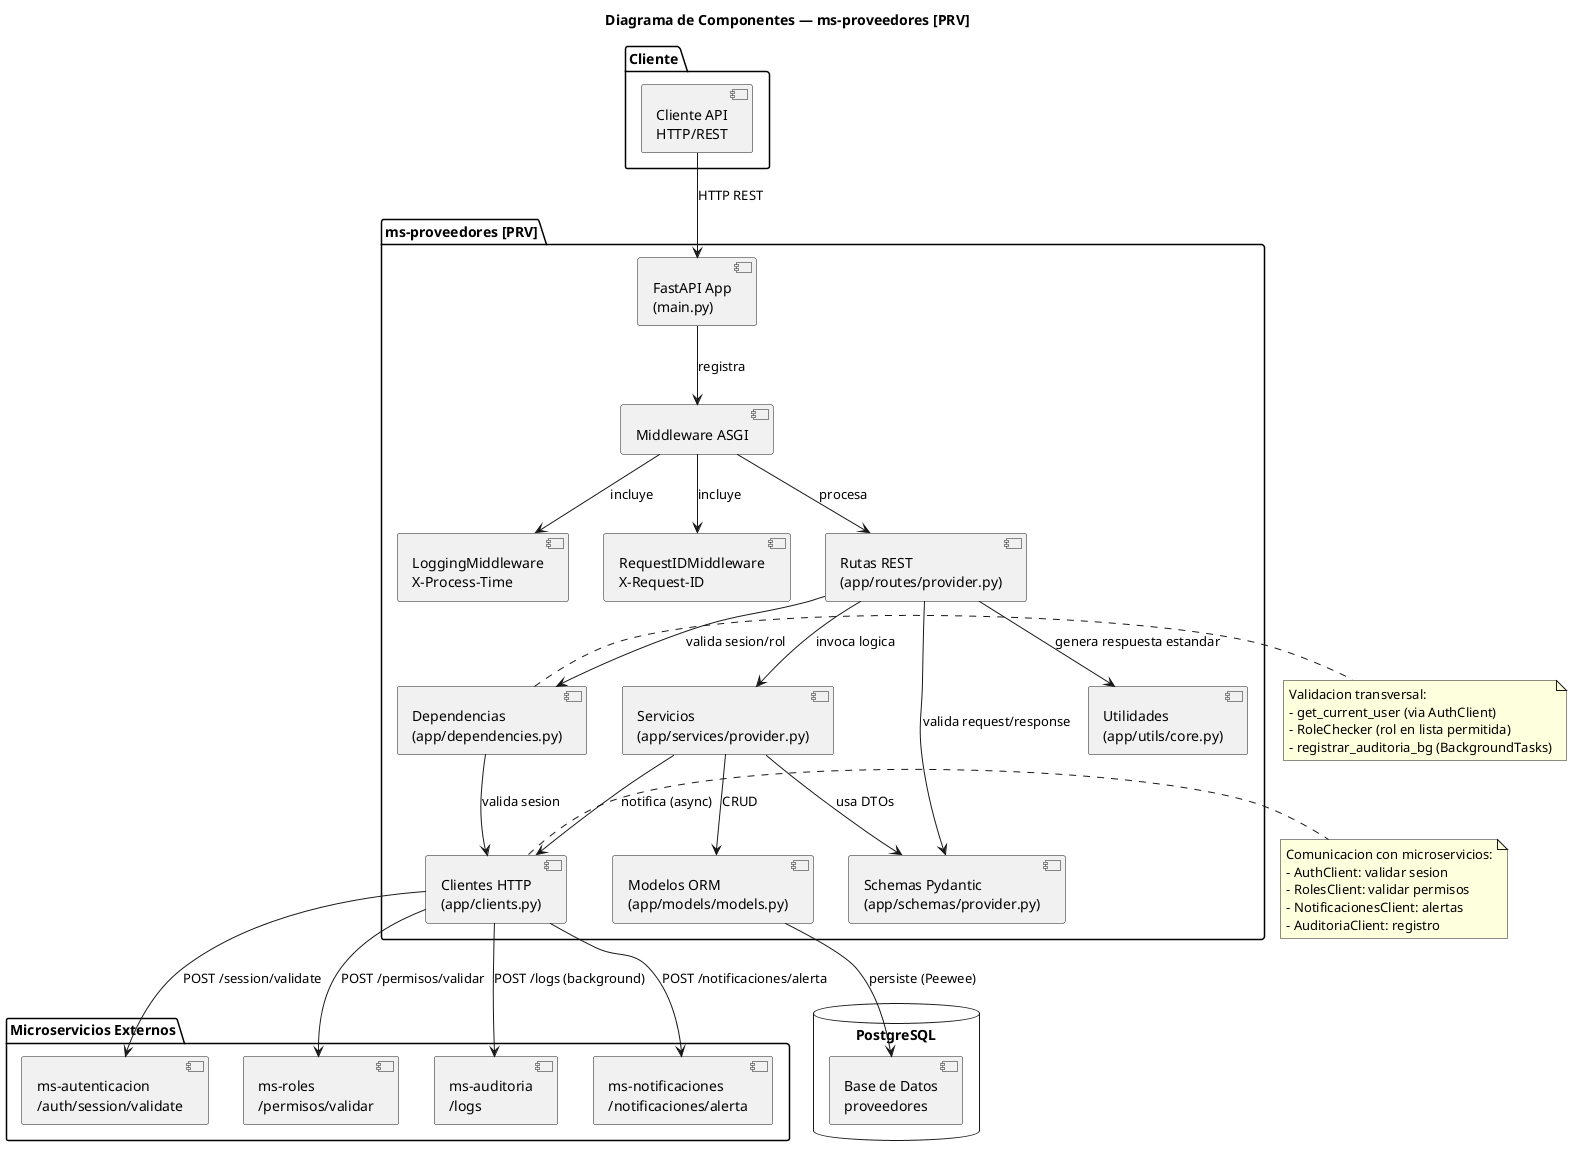

The diagram above was rendered by PlantUML. Its source (embedded in the PNG):
@startuml
title Diagrama de Componentes — ms-proveedores [PRV]

!define COMPONENT(x) component x

package "Cliente" {
  COMPONENT(ClienteAPI) as "Cliente API\nHTTP/REST"
}

package "ms-proveedores [PRV]" {
  COMPONENT(FastAPIApp) as "FastAPI App\n(main.py)"

  COMPONENT(MiddlewareLayer) as "Middleware ASGI"
  COMPONENT(LoggingMiddleware) as "LoggingMiddleware\nX-Process-Time"
  COMPONENT(RequestIDMiddleware) as "RequestIDMiddleware\nX-Request-ID"

  COMPONENT(Routes) as "Rutas REST\n(app/routes/provider.py)"

  COMPONENT(Dependencies) as "Dependencias\n(app/dependencies.py)"

  COMPONENT(Schemas) as "Schemas Pydantic\n(app/schemas/provider.py)"

  COMPONENT(Services) as "Servicios\n(app/services/provider.py)"

  COMPONENT(Clients) as "Clientes HTTP\n(app/clients.py)"

  COMPONENT(Models) as "Modelos ORM\n(app/models/models.py)"

  COMPONENT(Utils) as "Utilidades\n(app/utils/core.py)"
}

database "PostgreSQL" {
  COMPONENT(DB) as "Base de Datos\nproveedores"
}

package "Microservicios Externos" {
  COMPONENT(msAuth) as "ms-autenticacion\n/auth/session/validate"
  COMPONENT(msRoles) as "ms-roles\n/permisos/validar"
  COMPONENT(msAudit) as "ms-auditoria\n/logs"
  COMPONENT(msNotif) as "ms-notificaciones\n/notificaciones/alerta"
}

ClienteAPI --> FastAPIApp : HTTP REST

FastAPIApp --> MiddlewareLayer : registra
MiddlewareLayer --> LoggingMiddleware : incluye
MiddlewareLayer --> RequestIDMiddleware : incluye
MiddlewareLayer --> Routes : procesa

Routes --> Dependencies : valida sesion/rol
Routes --> Services : invoca logica
Routes --> Schemas : valida request/response
Routes --> Utils : genera respuesta estandar

Dependencies --> Clients : valida sesion
Services --> Models : CRUD
Services --> Clients : notifica (async)
Services --> Schemas : usa DTOs

Models --> DB : persiste (Peewee)

Clients --> msAuth : POST /session/validate
Clients --> msRoles : POST /permisos/validar
Clients --> msAudit : POST /logs (background)
Clients --> msNotif : POST /notificaciones/alerta

note right of Dependencies
Validacion transversal:
- get_current_user (via AuthClient)
- RoleChecker (rol en lista permitida)
- registrar_auditoria_bg (BackgroundTasks)
end note

note right of Clients
Comunicacion con microservicios:
- AuthClient: validar sesion
- RolesClient: validar permisos
- NotificacionesClient: alertas
- AuditoriaClient: registro
end note

@enduml